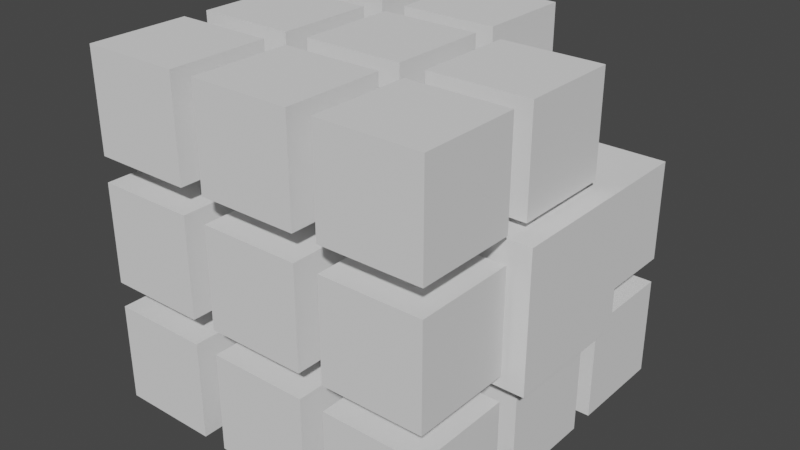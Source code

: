 # Source: audio_test.blend  (saved by Blender 2.83.20; exported with 4.5.12 LTS)
import bpy
from mathutils import Matrix  # noqa: F401  (used for matrix-valued properties, if any)

bpy.ops.wm.read_factory_settings(use_empty=True)
scene = bpy.context.scene
scene.name = 'Scene'

# ---- collections
col_collection = bpy.data.collections.new('Collection'); scene.collection.children.link(col_collection)
col_animation_nodes_object_container = bpy.data.collections.new('Animation Nodes Object Container'); scene.collection.children.link(col_animation_nodes_object_container)

# ---- world
world_world = bpy.data.worlds.new('World'); scene.world = world_world
world_world.use_nodes = True; world_world.node_tree.nodes.clear()
_N = world_world.node_tree.nodes; _L = world_world.node_tree.links
n0 = _N.new('ShaderNodeOutputWorld'); n0.name = 'World Output'; n0.location = (300, 300)
n1 = _N.new('ShaderNodeBackground'); n1.name = 'Background'; n1.location = (10, 300)
n1.inputs[0].default_value = (0.05088, 0.05088, 0.05088, 1.0)
_L.new(n1.outputs[0], n0.inputs[0])
n0.is_active_output = True
world_world.color = (0.05088, 0.05088, 0.05088)
world_world.use_sun_shadow = False
world_world.sun_shadow_jitter_overblur = 0.0

# ---- meshes
me_cube_001 = bpy.data.meshes.new('Cube.001')
me_cube_001.from_pydata([(-1.0, -1.0, -1.0), (-1.0, -1.0, 1.0), (-1.0, 1.0, -1.0), (-1.0, 1.0, 1.0), (1.0, -1.0, -1.0), (1.0, -1.0, 1.0), (1.0, 1.0, -1.0), (1.0, 1.0, 1.0)], [], [(0, 1, 3, 2), (2, 3, 7, 6), (6, 7, 5, 4), (4, 5, 1, 0), (2, 6, 4, 0), (7, 3, 1, 5)])
_uv = me_cube_001.uv_layers.new(name='UVMap')
_uv.uv.foreach_set('vector', [0.375, 0.0, 0.625, 0.0, 0.625, 0.25, 0.375, 0.25, 0.375, 0.25, 0.625, 0.25, 0.625, 0.5, 0.375, 0.5, 0.375, 0.5, 0.625, 0.5, 0.625, 0.75, 0.375, 0.75, 0.375, 0.75, 0.625, 0.75, 0.625, 1.0, 0.375, 1.0, 0.125, 0.5, 0.375, 0.5, 0.375, 0.75, 0.125, 0.75, 0.625, 0.5, 0.875, 0.5, 0.875, 0.75, 0.625, 0.75])
me_cube_001.use_remesh_fix_poles = True
me_cube_001.use_remesh_preserve_attributes = False
me_cube_001.use_mirror_vertex_groups = False
me_cube_001.update()

# ---- objects
ob_cube = bpy.data.objects.new('Cube', me_cube_001)
ob_instance_vayux_0 = bpy.data.objects.new('instance_vayux_0', me_cube_001)
ob_instance_vayux_1 = bpy.data.objects.new('instance_vayux_1', me_cube_001)
ob_instance_vayux_2 = bpy.data.objects.new('instance_vayux_2', me_cube_001)
ob_instance_vayux_3 = bpy.data.objects.new('instance_vayux_3', me_cube_001)
ob_instance_vayux_4 = bpy.data.objects.new('instance_vayux_4', me_cube_001)
ob_instance_vayux_5 = bpy.data.objects.new('instance_vayux_5', me_cube_001)
ob_instance_vayux_6 = bpy.data.objects.new('instance_vayux_6', me_cube_001)
ob_instance_vayux_7 = bpy.data.objects.new('instance_vayux_7', me_cube_001)
ob_instance_vayux_8 = bpy.data.objects.new('instance_vayux_8', me_cube_001)
ob_instance_vayux_9 = bpy.data.objects.new('instance_vayux_9', me_cube_001)
ob_instance_vayux_10 = bpy.data.objects.new('instance_vayux_10', me_cube_001)
ob_instance_vayux_11 = bpy.data.objects.new('instance_vayux_11', me_cube_001)
ob_instance_vayux_12 = bpy.data.objects.new('instance_vayux_12', me_cube_001)
ob_instance_vayux_13 = bpy.data.objects.new('instance_vayux_13', me_cube_001)
ob_instance_vayux_14 = bpy.data.objects.new('instance_vayux_14', me_cube_001)
ob_instance_vayux_15 = bpy.data.objects.new('instance_vayux_15', me_cube_001)
ob_instance_vayux_16 = bpy.data.objects.new('instance_vayux_16', me_cube_001)
ob_instance_vayux_17 = bpy.data.objects.new('instance_vayux_17', me_cube_001)
ob_instance_vayux_18 = bpy.data.objects.new('instance_vayux_18', me_cube_001)
ob_instance_vayux_19 = bpy.data.objects.new('instance_vayux_19', me_cube_001)
ob_instance_vayux_20 = bpy.data.objects.new('instance_vayux_20', me_cube_001)
ob_instance_vayux_21 = bpy.data.objects.new('instance_vayux_21', me_cube_001)
ob_instance_vayux_22 = bpy.data.objects.new('instance_vayux_22', me_cube_001)
ob_instance_vayux_23 = bpy.data.objects.new('instance_vayux_23', me_cube_001)
ob_instance_vayux_24 = bpy.data.objects.new('instance_vayux_24', me_cube_001)
ob_instance_vayux_25 = bpy.data.objects.new('instance_vayux_25', me_cube_001)
ob_instance_vayux_26 = bpy.data.objects.new('instance_vayux_26', me_cube_001)

# ---- transforms, parenting, visibility, modifiers, constraints
ob_cube.location = (0.0, 0.0, 0.0)
ob_cube.scale = (0.1, 0.1, 0.1)
ob_cube.lineart.crease_threshold = 0.0
ob_instance_vayux_0.location = (-2.5, -2.5, -2.5)
ob_instance_vayux_0.scale = (0.9933, 0.9933, 0.9933)
ob_instance_vayux_0.lineart.crease_threshold = 0.0
ob_instance_vayux_1.location = (0.0, -2.5, -2.5)
ob_instance_vayux_1.scale = (0.9999, 0.9999, 0.9999)
ob_instance_vayux_1.lineart.crease_threshold = 0.0
ob_instance_vayux_2.location = (2.5, -2.5, -2.5)
ob_instance_vayux_2.lineart.crease_threshold = 0.0
ob_instance_vayux_3.location = (-2.5, 0.0, -2.5)
ob_instance_vayux_3.scale = (0.9999, 0.9999, 0.9999)
ob_instance_vayux_3.lineart.crease_threshold = 0.0
ob_instance_vayux_4.location = (0.0, 0.0, -2.5)
ob_instance_vayux_4.scale = (float('inf'), float('inf'), float('inf'))
ob_instance_vayux_4.lineart.crease_threshold = 0.0
ob_instance_vayux_5.location = (2.5, 0.0, -2.5)
ob_instance_vayux_5.scale = (0.9998, 0.9998, 0.9998)
ob_instance_vayux_5.lineart.crease_threshold = 0.0
ob_instance_vayux_6.location = (-2.5, 2.5, -2.5)
ob_instance_vayux_6.scale = (float('inf'), float('inf'), float('inf'))
ob_instance_vayux_6.lineart.crease_threshold = 0.0
ob_instance_vayux_7.location = (0.0, 2.5, -2.5)
ob_instance_vayux_7.scale = (0.9998, 0.9998, 0.9998)
ob_instance_vayux_7.lineart.crease_threshold = 0.0
ob_instance_vayux_8.location = (2.5, 2.5, -2.5)
ob_instance_vayux_8.lineart.crease_threshold = 0.0
ob_instance_vayux_9.location = (-2.5, -2.5, 0.0)
ob_instance_vayux_9.scale = (0.9998, 0.9998, 0.9998)
ob_instance_vayux_9.lineart.crease_threshold = 0.0
ob_instance_vayux_10.location = (0.0, -2.5, 0.0)
ob_instance_vayux_10.lineart.crease_threshold = 0.0
ob_instance_vayux_11.location = (2.5, -2.5, 0.0)
ob_instance_vayux_11.scale = (0.9997, 0.9997, 0.9997)
ob_instance_vayux_11.lineart.crease_threshold = 0.0
ob_instance_vayux_12.location = (-2.5, 0.0, 0.0)
ob_instance_vayux_12.lineart.crease_threshold = 0.0
ob_instance_vayux_13.location = (0.0, 0.0, 0.0)
ob_instance_vayux_13.scale = (0.9996, 0.9996, 0.9996)
ob_instance_vayux_13.lineart.crease_threshold = 0.0
ob_instance_vayux_14.location = (2.5, 0.0, 0.0)
ob_instance_vayux_14.scale = (1.35, 1.35, 1.35)
ob_instance_vayux_14.lineart.crease_threshold = 0.0
ob_instance_vayux_15.location = (-2.5, 2.5, 0.0)
ob_instance_vayux_15.scale = (0.9993, 0.9993, 0.9993)
ob_instance_vayux_15.lineart.crease_threshold = 0.0
ob_instance_vayux_16.location = (0.0, 2.5, 0.0)
ob_instance_vayux_16.scale = (float('inf'), float('inf'), float('inf'))
ob_instance_vayux_16.lineart.crease_threshold = 0.0
ob_instance_vayux_17.location = (2.5, 2.5, 0.0)
ob_instance_vayux_17.scale = (0.9989, 0.9989, 0.9989)
ob_instance_vayux_17.lineart.crease_threshold = 0.0
ob_instance_vayux_18.location = (-2.5, -2.5, 2.5)
ob_instance_vayux_18.lineart.crease_threshold = 0.0
ob_instance_vayux_19.location = (0.0, -2.5, 2.5)
ob_instance_vayux_19.scale = (0.9984, 0.9984, 0.9984)
ob_instance_vayux_19.lineart.crease_threshold = 0.0
ob_instance_vayux_20.location = (2.5, -2.5, 2.5)
ob_instance_vayux_20.lineart.crease_threshold = 0.0
ob_instance_vayux_21.location = (-2.5, 0.0, 2.5)
ob_instance_vayux_21.scale = (0.9957, 0.9957, 0.9957)
ob_instance_vayux_21.lineart.crease_threshold = 0.0
ob_instance_vayux_22.location = (0.0, 0.0, 2.5)
ob_instance_vayux_22.lineart.crease_threshold = 0.0
ob_instance_vayux_23.location = (2.5, 0.0, 2.5)
ob_instance_vayux_23.scale = (0.9945, 0.9945, 0.9945)
ob_instance_vayux_23.lineart.crease_threshold = 0.0
ob_instance_vayux_24.location = (-2.5, 2.5, 2.5)
ob_instance_vayux_24.lineart.crease_threshold = 0.0
ob_instance_vayux_25.location = (0.0, 2.5, 2.5)
ob_instance_vayux_25.scale = (0.9838, 0.9838, 0.9838)
ob_instance_vayux_25.lineart.crease_threshold = 0.0
ob_instance_vayux_26.location = (2.5, 2.5, 2.5)
ob_instance_vayux_26.scale = (float('inf'), float('inf'), float('inf'))
ob_instance_vayux_26.lineart.crease_threshold = 0.0

# ---- collection membership
col_collection.objects.link(ob_cube)
col_animation_nodes_object_container.objects.link(ob_instance_vayux_0)
col_animation_nodes_object_container.objects.link(ob_instance_vayux_1)
col_animation_nodes_object_container.objects.link(ob_instance_vayux_2)
col_animation_nodes_object_container.objects.link(ob_instance_vayux_3)
col_animation_nodes_object_container.objects.link(ob_instance_vayux_4)
col_animation_nodes_object_container.objects.link(ob_instance_vayux_5)
col_animation_nodes_object_container.objects.link(ob_instance_vayux_6)
col_animation_nodes_object_container.objects.link(ob_instance_vayux_7)
col_animation_nodes_object_container.objects.link(ob_instance_vayux_8)
col_animation_nodes_object_container.objects.link(ob_instance_vayux_9)
col_animation_nodes_object_container.objects.link(ob_instance_vayux_10)
col_animation_nodes_object_container.objects.link(ob_instance_vayux_11)
col_animation_nodes_object_container.objects.link(ob_instance_vayux_12)
col_animation_nodes_object_container.objects.link(ob_instance_vayux_13)
col_animation_nodes_object_container.objects.link(ob_instance_vayux_14)
col_animation_nodes_object_container.objects.link(ob_instance_vayux_15)
col_animation_nodes_object_container.objects.link(ob_instance_vayux_16)
col_animation_nodes_object_container.objects.link(ob_instance_vayux_17)
col_animation_nodes_object_container.objects.link(ob_instance_vayux_18)
col_animation_nodes_object_container.objects.link(ob_instance_vayux_19)
col_animation_nodes_object_container.objects.link(ob_instance_vayux_20)
col_animation_nodes_object_container.objects.link(ob_instance_vayux_21)
col_animation_nodes_object_container.objects.link(ob_instance_vayux_22)
col_animation_nodes_object_container.objects.link(ob_instance_vayux_23)
col_animation_nodes_object_container.objects.link(ob_instance_vayux_24)
col_animation_nodes_object_container.objects.link(ob_instance_vayux_25)
col_animation_nodes_object_container.objects.link(ob_instance_vayux_26)

# ---- scene / render settings (as saved in the file)
scene.frame_start = 1; scene.frame_end = 250; scene.frame_set(116)
scene.render.engine = 'BLENDER_EEVEE_NEXT'
scene.cycles.use_denoising = False
scene.cycles.samples = 128
scene.cycles.sampling_pattern = 'TABULATED_SOBOL'
scene.cycles.use_adaptive_sampling = False
scene.cycles.use_light_tree = False
scene.view_settings.view_transform = 'Filmic'
bpy.context.view_layer.update()

# ---- added for rendering (the .blend has no active camera and no usable light): camera, sun
cam_auto = bpy.data.cameras.new('AutoCamera')
cam_auto.lens = 50.0
cam_auto.sensor_width = 36.0
cam_auto.clip_end = 1000.0
ob_auto_camera = bpy.data.objects.new('AutoCamera', cam_auto)
scene.collection.objects.link(ob_auto_camera)
ob_auto_camera.location = (11.5826, -13.6892, 9.12613)
ob_auto_camera.rotation_euler = (1.09748, -7.21219e-08, 0.694738)
scene.camera = ob_auto_camera
light_auto_sun = bpy.data.lights.new('AutoSun', 'SUN')
light_auto_sun.energy = 3.0
light_auto_sun.angle = 0.0523599
ob_auto_sun = bpy.data.objects.new('AutoSun', light_auto_sun)
scene.collection.objects.link(ob_auto_sun)
ob_auto_sun.rotation_euler = (0.872665, 0.174533, 0.523599)
bpy.context.view_layer.update()
